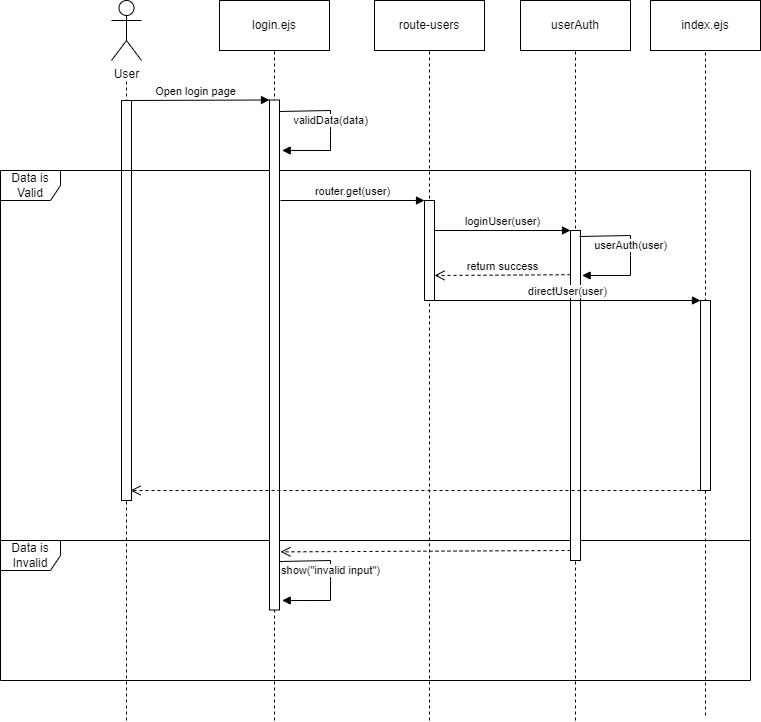

The diagram above was exported from draw.io. Its source (the exported page's mxGraphModel, read from the mxfile embedded in the PNG):
<mxGraphModel dx="1195" dy="632" grid="1" gridSize="10" guides="1" tooltips="1" connect="1" arrows="1" fold="1" page="1" pageScale="1" pageWidth="827" pageHeight="1169" background="#ffffff" math="0" shadow="0">
  <root>
    <mxCell id="0" />
    <mxCell id="1" parent="0" />
    <object label="User" id="MAb8r_geHPQp0IE3lGr2-1">
      <mxCell style="shape=umlActor;verticalLabelPosition=bottom;verticalAlign=top;html=1;outlineConnect=0;" parent="1" vertex="1">
        <mxGeometry x="151" y="50" width="30" height="60" as="geometry" />
      </mxCell>
    </object>
    <mxCell id="udrB-m7nfIZYHo7mSgqF-13" value="" style="endArrow=none;dashed=1;html=1;rounded=0;" edge="1" parent="1">
      <mxGeometry width="50" height="50" relative="1" as="geometry">
        <mxPoint x="166" y="770" as="sourcePoint" />
        <mxPoint x="166" y="130" as="targetPoint" />
      </mxGeometry>
    </mxCell>
    <mxCell id="udrB-m7nfIZYHo7mSgqF-15" value="" style="rounded=0;whiteSpace=wrap;html=1;" vertex="1" parent="1">
      <mxGeometry x="161" y="150" width="10" height="400" as="geometry" />
    </mxCell>
    <mxCell id="udrB-m7nfIZYHo7mSgqF-19" value="Data is Valid" style="shape=umlFrame;whiteSpace=wrap;html=1;pointerEvents=0;width=60;height=30;" vertex="1" parent="1">
      <mxGeometry x="40" y="220" width="750" height="370" as="geometry" />
    </mxCell>
    <mxCell id="udrB-m7nfIZYHo7mSgqF-20" value="Data is Invalid" style="shape=umlFrame;whiteSpace=wrap;html=1;pointerEvents=0;" vertex="1" parent="1">
      <mxGeometry x="40" y="590" width="750" height="140" as="geometry" />
    </mxCell>
    <mxCell id="udrB-m7nfIZYHo7mSgqF-24" value="login.ejs" style="html=1;whiteSpace=wrap;" vertex="1" parent="1">
      <mxGeometry x="259" y="50" width="110" height="50" as="geometry" />
    </mxCell>
    <mxCell id="udrB-m7nfIZYHo7mSgqF-25" value="" style="endArrow=none;dashed=1;html=1;rounded=0;entryX=0.5;entryY=1;entryDx=0;entryDy=0;" edge="1" parent="1" target="udrB-m7nfIZYHo7mSgqF-24">
      <mxGeometry width="50" height="50" relative="1" as="geometry">
        <mxPoint x="314" y="770" as="sourcePoint" />
        <mxPoint x="314" y="129.5" as="targetPoint" />
      </mxGeometry>
    </mxCell>
    <mxCell id="udrB-m7nfIZYHo7mSgqF-26" value="" style="rounded=0;whiteSpace=wrap;html=1;" vertex="1" parent="1">
      <mxGeometry x="309" y="149.5" width="10" height="510" as="geometry" />
    </mxCell>
    <mxCell id="udrB-m7nfIZYHo7mSgqF-27" value="Open login page" style="html=1;verticalAlign=bottom;endArrow=block;curved=0;rounded=0;entryX=0;entryY=0;entryDx=0;entryDy=0;" edge="1" parent="1" target="udrB-m7nfIZYHo7mSgqF-26">
      <mxGeometry width="80" relative="1" as="geometry">
        <mxPoint x="161" y="150" as="sourcePoint" />
        <mxPoint x="241" y="150" as="targetPoint" />
      </mxGeometry>
    </mxCell>
    <mxCell id="udrB-m7nfIZYHo7mSgqF-32" value="validData(data)" style="html=1;verticalAlign=bottom;endArrow=block;curved=0;rounded=0;entryX=1.267;entryY=0.097;entryDx=0;entryDy=0;entryPerimeter=0;" edge="1" parent="1">
      <mxGeometry width="80" relative="1" as="geometry">
        <mxPoint x="319" y="161" as="sourcePoint" />
        <mxPoint x="321.6700000000001" y="199.97000000000003" as="targetPoint" />
        <Array as="points">
          <mxPoint x="370" y="160" />
          <mxPoint x="370" y="180" />
          <mxPoint x="370" y="200" />
        </Array>
      </mxGeometry>
    </mxCell>
    <mxCell id="udrB-m7nfIZYHo7mSgqF-33" value="route-users" style="html=1;whiteSpace=wrap;" vertex="1" parent="1">
      <mxGeometry x="414" y="50" width="110" height="50" as="geometry" />
    </mxCell>
    <mxCell id="udrB-m7nfIZYHo7mSgqF-34" value="" style="endArrow=none;dashed=1;html=1;rounded=0;entryX=0.5;entryY=1;entryDx=0;entryDy=0;" edge="1" parent="1" target="udrB-m7nfIZYHo7mSgqF-33">
      <mxGeometry width="50" height="50" relative="1" as="geometry">
        <mxPoint x="469" y="770" as="sourcePoint" />
        <mxPoint x="469" y="130" as="targetPoint" />
      </mxGeometry>
    </mxCell>
    <mxCell id="udrB-m7nfIZYHo7mSgqF-35" value="" style="rounded=0;whiteSpace=wrap;html=1;" vertex="1" parent="1">
      <mxGeometry x="464" y="250" width="10" height="100" as="geometry" />
    </mxCell>
    <mxCell id="udrB-m7nfIZYHo7mSgqF-36" value="router.get(user)" style="html=1;verticalAlign=bottom;endArrow=block;curved=0;rounded=0;entryX=0;entryY=0;entryDx=0;entryDy=0;" edge="1" parent="1" target="udrB-m7nfIZYHo7mSgqF-35">
      <mxGeometry width="80" relative="1" as="geometry">
        <mxPoint x="320" y="250" as="sourcePoint" />
        <mxPoint x="461" y="250" as="targetPoint" />
      </mxGeometry>
    </mxCell>
    <mxCell id="udrB-m7nfIZYHo7mSgqF-37" value="userAuth" style="html=1;whiteSpace=wrap;" vertex="1" parent="1">
      <mxGeometry x="560" y="50" width="110" height="50" as="geometry" />
    </mxCell>
    <mxCell id="udrB-m7nfIZYHo7mSgqF-38" value="" style="endArrow=none;dashed=1;html=1;rounded=0;entryX=0.5;entryY=1;entryDx=0;entryDy=0;" edge="1" parent="1" target="udrB-m7nfIZYHo7mSgqF-37">
      <mxGeometry width="50" height="50" relative="1" as="geometry">
        <mxPoint x="615" y="770" as="sourcePoint" />
        <mxPoint x="615" y="130" as="targetPoint" />
      </mxGeometry>
    </mxCell>
    <mxCell id="udrB-m7nfIZYHo7mSgqF-39" value="" style="rounded=0;whiteSpace=wrap;html=1;" vertex="1" parent="1">
      <mxGeometry x="610" y="280" width="10" height="330" as="geometry" />
    </mxCell>
    <mxCell id="udrB-m7nfIZYHo7mSgqF-40" value="loginUser(user)" style="html=1;verticalAlign=bottom;endArrow=block;curved=0;rounded=0;" edge="1" parent="1">
      <mxGeometry width="80" relative="1" as="geometry">
        <mxPoint x="474" y="280" as="sourcePoint" />
        <mxPoint x="610" y="280" as="targetPoint" />
      </mxGeometry>
    </mxCell>
    <mxCell id="udrB-m7nfIZYHo7mSgqF-42" value="return success" style="html=1;verticalAlign=bottom;endArrow=open;dashed=1;endSize=8;curved=0;rounded=0;exitX=0;exitY=0.134;exitDx=0;exitDy=0;exitPerimeter=0;entryX=1;entryY=0.75;entryDx=0;entryDy=0;" edge="1" parent="1" source="udrB-m7nfIZYHo7mSgqF-39" target="udrB-m7nfIZYHo7mSgqF-35">
      <mxGeometry relative="1" as="geometry">
        <mxPoint x="604" y="330" as="sourcePoint" />
        <mxPoint x="470" y="330" as="targetPoint" />
      </mxGeometry>
    </mxCell>
    <mxCell id="udrB-m7nfIZYHo7mSgqF-54" value="show(&quot;invalid input&quot;)" style="html=1;verticalAlign=bottom;endArrow=block;curved=0;rounded=0;entryX=1.267;entryY=0.097;entryDx=0;entryDy=0;entryPerimeter=0;" edge="1" parent="1">
      <mxGeometry width="80" relative="1" as="geometry">
        <mxPoint x="319" y="611" as="sourcePoint" />
        <mxPoint x="321.6700000000001" y="649.97" as="targetPoint" />
        <Array as="points">
          <mxPoint x="370" y="610" />
          <mxPoint x="370" y="630" />
          <mxPoint x="370" y="650" />
        </Array>
      </mxGeometry>
    </mxCell>
    <mxCell id="udrB-m7nfIZYHo7mSgqF-63" value="userAuth(user)" style="html=1;verticalAlign=bottom;endArrow=block;curved=0;rounded=0;entryX=1.267;entryY=0.097;entryDx=0;entryDy=0;entryPerimeter=0;" edge="1" parent="1">
      <mxGeometry x="0.0047" width="80" relative="1" as="geometry">
        <mxPoint x="619" y="286" as="sourcePoint" />
        <mxPoint x="621.6700000000001" y="324.97" as="targetPoint" />
        <Array as="points">
          <mxPoint x="670" y="285" />
          <mxPoint x="670" y="305" />
          <mxPoint x="670" y="325" />
        </Array>
        <mxPoint as="offset" />
      </mxGeometry>
    </mxCell>
    <mxCell id="udrB-m7nfIZYHo7mSgqF-65" value="" style="html=1;verticalAlign=bottom;endArrow=open;dashed=1;endSize=8;curved=0;rounded=0;entryX=1.1;entryY=0.886;entryDx=0;entryDy=0;entryPerimeter=0;" edge="1" parent="1" target="udrB-m7nfIZYHo7mSgqF-26">
      <mxGeometry relative="1" as="geometry">
        <mxPoint x="610" y="600" as="sourcePoint" />
        <mxPoint x="370" y="600" as="targetPoint" />
      </mxGeometry>
    </mxCell>
    <mxCell id="udrB-m7nfIZYHo7mSgqF-70" value="index.ejs" style="html=1;whiteSpace=wrap;" vertex="1" parent="1">
      <mxGeometry x="690" y="50" width="110" height="50" as="geometry" />
    </mxCell>
    <mxCell id="udrB-m7nfIZYHo7mSgqF-71" value="" style="endArrow=none;dashed=1;html=1;rounded=0;entryX=0.5;entryY=1;entryDx=0;entryDy=0;" edge="1" parent="1" target="udrB-m7nfIZYHo7mSgqF-70">
      <mxGeometry width="50" height="50" relative="1" as="geometry">
        <mxPoint x="745" y="765" as="sourcePoint" />
        <mxPoint x="745" y="125" as="targetPoint" />
      </mxGeometry>
    </mxCell>
    <mxCell id="udrB-m7nfIZYHo7mSgqF-72" value="" style="rounded=0;whiteSpace=wrap;html=1;" vertex="1" parent="1">
      <mxGeometry x="740" y="350" width="10" height="190" as="geometry" />
    </mxCell>
    <mxCell id="udrB-m7nfIZYHo7mSgqF-73" value="directUser(user)" style="html=1;verticalAlign=bottom;endArrow=block;curved=0;rounded=0;entryX=0;entryY=0;entryDx=0;entryDy=0;" edge="1" parent="1" target="udrB-m7nfIZYHo7mSgqF-72">
      <mxGeometry width="80" relative="1" as="geometry">
        <mxPoint x="474" y="350" as="sourcePoint" />
        <mxPoint x="554" y="350" as="targetPoint" />
      </mxGeometry>
    </mxCell>
    <mxCell id="udrB-m7nfIZYHo7mSgqF-74" value="" style="html=1;verticalAlign=bottom;endArrow=open;dashed=1;endSize=8;curved=0;rounded=0;" edge="1" parent="1">
      <mxGeometry relative="1" as="geometry">
        <mxPoint x="740" y="540" as="sourcePoint" />
        <mxPoint x="170" y="540" as="targetPoint" />
      </mxGeometry>
    </mxCell>
  </root>
</mxGraphModel>